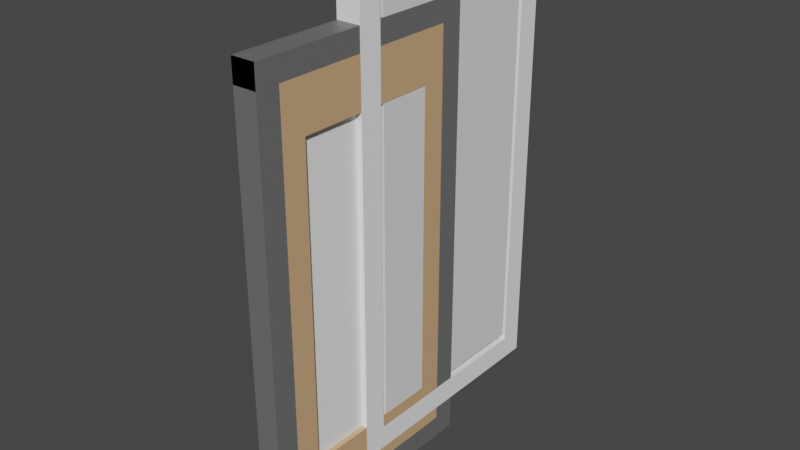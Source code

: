 # Source: door.blend  (saved by Blender 3.5.10; exported with 4.5.12 LTS)
import bpy
from mathutils import Matrix  # noqa: F401  (used for matrix-valued properties, if any)

bpy.ops.wm.read_factory_settings(use_empty=True)
scene = bpy.context.scene
scene.name = 'Scene'

# ---- collections
col_collection = bpy.data.collections.new('Collection'); scene.collection.children.link(col_collection)
col_x = bpy.data.collections.new('хитбоксы'); scene.collection.children.link(col_x)

# ---- materials (node trees are filled in below, after node groups)
mat_material_003 = bpy.data.materials.new('Material.003')
mat_material_003.use_transparent_shadow = False
mat_material_004 = bpy.data.materials.new('Material.004')
mat_material_004.use_transparent_shadow = False
mat_material = bpy.data.materials.new('Material')
mat_material.use_transparent_shadow = False
mat_material_005 = bpy.data.materials.new('Material.005')
mat_material_005.use_transparent_shadow = False

# ---- material node trees
mat_material_003.use_nodes = True; mat_material_003.node_tree.nodes.clear()
_N = mat_material_003.node_tree.nodes; _L = mat_material_003.node_tree.links
n0 = _N.new('ShaderNodeBsdfPrincipled'); n0.name = 'Principled BSDF'; n0.location = (10, 300)
n0.distribution = 'GGX'
n0.subsurface_method = 'RANDOM_WALK_SKIN'
n0.inputs[0].default_value = (1.0, 1.0, 1.0, 1.0)
n0.inputs[3].default_value = 1.45
n0.inputs[27].default_value = (0.0, 0.0, 0.0, 1.0)
n1 = _N.new('ShaderNodeOutputMaterial'); n1.name = 'Material Output'; n1.location = (300, 300)
_L.new(n0.outputs[0], n1.inputs[0])
n1.is_active_output = True
mat_material_004.use_nodes = True; mat_material_004.node_tree.nodes.clear()
_N = mat_material_004.node_tree.nodes; _L = mat_material_004.node_tree.links
n0 = _N.new('ShaderNodeBsdfPrincipled'); n0.name = 'Principled BSDF'; n0.location = (10, 300)
n0.distribution = 'GGX'
n0.subsurface_method = 'RANDOM_WALK_SKIN'
n0.inputs[0].default_value = (0.8824, 0.2535, 0.0, 1.0)
n0.inputs[3].default_value = 1.45
n0.inputs[27].default_value = (0.0, 0.0, 0.0, 1.0)
n0.inputs[28].default_value = 1.0
n1 = _N.new('ShaderNodeOutputMaterial'); n1.name = 'Material Output'; n1.location = (300, 300)
_L.new(n0.outputs[0], n1.inputs[0])
n1.is_active_output = True
mat_material.use_nodes = True; mat_material.node_tree.nodes.clear()
_N = mat_material.node_tree.nodes; _L = mat_material.node_tree.links
n0 = _N.new('ShaderNodeBsdfPrincipled'); n0.name = 'Principled BSDF'; n0.location = (10, 300)
n0.distribution = 'GGX'
n0.subsurface_method = 'RANDOM_WALK_SKIN'
n0.inputs[0].default_value = (0.6584, 0.402, 0.2122, 1.0)
n0.inputs[3].default_value = 1.45
n0.inputs[27].default_value = (0.0, 0.0, 0.0, 1.0)
n0.inputs[28].default_value = 1.0
n1 = _N.new('ShaderNodeOutputMaterial'); n1.name = 'Material Output'; n1.location = (300, 300)
_L.new(n0.outputs[0], n1.inputs[0])
n1.is_active_output = True
mat_material_005.use_nodes = True; mat_material_005.node_tree.nodes.clear()
_N = mat_material_005.node_tree.nodes; _L = mat_material_005.node_tree.links
n0 = _N.new('ShaderNodeBsdfPrincipled'); n0.name = 'Principled BSDF'; n0.location = (10, 300)
n0.distribution = 'GGX'
n0.subsurface_method = 'RANDOM_WALK_SKIN'
n0.inputs[0].default_value = (0.149, 0.149, 0.149, 1.0)
n0.inputs[3].default_value = 1.45
n0.inputs[27].default_value = (0.0, 0.0, 0.0, 1.0)
n0.inputs[28].default_value = 1.0
n1 = _N.new('ShaderNodeOutputMaterial'); n1.name = 'Material Output'; n1.location = (300, 300)
_L.new(n0.outputs[0], n1.inputs[0])
n1.is_active_output = True

# ---- world
world_world = bpy.data.worlds.new('World'); scene.world = world_world
world_world.use_nodes = True; world_world.node_tree.nodes.clear()
_N = world_world.node_tree.nodes; _L = world_world.node_tree.links
n0 = _N.new('ShaderNodeOutputWorld'); n0.name = 'World Output'; n0.location = (300, 300)
n1 = _N.new('ShaderNodeBackground'); n1.name = 'Background'; n1.location = (10, 300)
n1.inputs[0].default_value = (0.05088, 0.05088, 0.05088, 1.0)
_L.new(n1.outputs[0], n0.inputs[0])
n0.is_active_output = True
world_world.color = (0.05088, 0.05088, 0.05088)
world_world.use_sun_shadow = False
world_world.sun_shadow_jitter_overblur = 0.0

# ---- meshes
me_cylinder = bpy.data.meshes.new('Cylinder')
me_cylinder.from_pydata([(-0.7465, -2.145, 2.477), (-0.7465, -2.145, 2.609), (-0.7237, -2.154, 2.477), (-0.7237, -2.154, 2.609), (-0.7116, -2.177, 2.477), (-0.7116, -2.177, 2.609), (-0.7158, -2.203, 2.477), (-0.7158, -2.203, 2.609), (-0.7344, -2.22, 2.477), (-0.7344, -2.22, 2.609), (-0.7586, -2.22, 2.477), (-0.7586, -2.22, 2.609), (-0.7772, -2.203, 2.477), (-0.7772, -2.203, 2.609), (-0.7814, -2.177, 2.477), (-0.7814, -2.177, 2.609), (-0.7693, -2.154, 2.477), (-0.7693, -2.154, 2.609), (-0.7586, -2.22, 2.635), (-0.7035, -2.145, 2.739), (-0.6857, -2.154, 2.739), (-0.6762, -2.177, 2.739), (-0.6795, -2.203, 2.739), (-0.694, -2.22, 2.739), (-0.7275, -2.203, 2.739), (-0.7308, -2.177, 2.739), (-0.7465, -2.145, 2.635), (-0.7237, -2.154, 2.635), (-0.7116, -2.177, 2.635), (-0.7158, -2.203, 2.635), (-0.7344, -2.22, 2.635), (-0.7772, -2.203, 2.635), (-0.7814, -2.177, 2.635), (-0.7693, -2.154, 2.635), (-0.713, -2.22, 2.739), (-0.7213, -2.154, 2.739), (-0.7693, -2.154, 2.45), (-0.7586, -2.22, 2.45), (-0.7465, -2.145, 2.45), (-0.7693, -2.154, 2.476), (-0.7814, -2.177, 2.476), (-0.7772, -2.203, 2.476), (-0.7586, -2.22, 2.476), (-0.7344, -2.22, 2.476), (-0.7158, -2.203, 2.476), (-0.7116, -2.177, 2.476), (-0.7237, -2.154, 2.476), (-0.7465, -2.145, 2.476), (-0.6857, -2.154, 2.346), (-0.6795, -2.203, 2.346), (-0.7237, -2.154, 2.45), (-0.7116, -2.177, 2.45), (-0.7158, -2.203, 2.45), (-0.7344, -2.22, 2.45), (-0.7772, -2.203, 2.45), (-0.7814, -2.177, 2.45), (-0.7035, -2.145, 2.346), (-0.6762, -2.177, 2.346), (-0.694, -2.22, 2.346), (-0.713, -2.22, 2.346), (-0.7275, -2.203, 2.346), (-0.7308, -2.177, 2.346), (-0.7213, -2.154, 2.346), (-0.7035, -2.145, 2.739), (-0.6857, -2.154, 2.739), (-0.6762, -2.177, 2.739), (-0.6795, -2.203, 2.739), (-0.694, -2.22, 2.739), (-0.7275, -2.203, 2.739), (-0.7308, -2.177, 2.739), (-0.713, -2.22, 2.739), (-0.7213, -2.154, 2.739), (-0.6764, -2.33, 0.5517), (-0.6764, -2.33, 4.425), (-0.6764, 0.08056, 0.5517), (-0.6764, 0.08056, 4.425), (-0.3781, -2.33, 0.5517), (-0.3781, -2.33, 4.425), (-0.3781, 0.08056, 0.5517), (-0.3781, 0.08056, 4.425), (-0.6764, -2.029, 0.5517), (-0.3781, -2.029, 4.425), (-0.6764, -2.029, 4.425), (-0.3781, -2.029, 0.5517), (-0.6764, -0.2208, 4.425), (-0.3781, -0.2208, 0.5517), (-0.6764, -0.2208, 0.5517), (-0.3781, -0.2208, 4.425), (-0.6764, 0.08056, 0.5517), (-0.6764, 0.08056, 4.425), (-0.3781, 0.08056, 0.5517), (-0.3781, 0.08056, 4.425), (-0.6764, 0.08056, 0.5517), (-0.6764, 0.08056, 4.425), (-0.3781, 0.08056, 0.5517), (-0.3781, 0.08056, 4.425), (-0.6764, 0.08056, 0.5517), (-0.6764, 0.08056, 4.439), (-0.3781, 0.08056, 0.5517), (-0.3781, 0.08056, 4.425), (-0.6764, -0.2199, 0.5371), (-0.6764, -0.2199, 4.424), (-0.3781, -0.2199, 0.5371), (-0.3781, -0.2199, 4.424), (-0.6764, -2.029, 0.5371), (-0.6764, -2.029, 4.424), (-0.3781, -2.029, 0.5371), (-0.3781, -2.029, 4.424), (-0.6764, -2.329, 4.425), (-0.6764, -2.329, 5.034), (-0.6764, 0.08016, 4.425), (-0.6764, 0.08016, 5.034), (-0.3781, -2.329, 4.425), (-0.3781, -2.329, 5.034), (-0.3781, 0.07902, 4.425), (-0.3781, 0.07902, 5.034), (-0.6764, -2.329, -0.05908), (-0.6764, -2.329, 0.5506), (-0.6764, 0.08016, -0.05908), (-0.6764, 0.08016, 0.5506), (-0.3781, -2.329, -0.05908), (-0.3781, -2.329, 0.5506), (-0.3781, 0.07902, -0.05908), (-0.3781, 0.07902, 0.5506), (-0.6132, -2.029, 0.5518), (-0.6132, -2.029, 4.424), (-0.6132, -0.2204, 0.5518), (-0.6132, -0.2204, 4.424), (-0.4412, -2.029, 0.5518), (-0.4412, -2.029, 4.424), (-0.4412, -0.2204, 0.5518), (-0.4412, -0.2204, 4.424), (-0.6132, -0.2204, 0.5518), (-0.6132, -0.2204, 4.424), (-0.4412, -0.2204, 0.5518), (-0.4412, -0.2204, 4.424), (-0.6132, -2.029, 0.5518), (-0.6132, -2.029, 4.424), (-0.4412, -2.029, 0.5518), (-0.4412, -2.029, 4.424), (-0.6132, -2.029, 0.5518), (-0.6132, -2.029, 4.424), (-0.6132, -0.2204, 0.5518), (-0.6132, -0.2204, 4.424), (-0.4412, -2.029, 0.5518), (-0.4412, -2.029, 4.424), (-0.4412, -0.2204, 0.5518), (-0.4412, -0.2204, 4.424)], [], [(0, 1, 3, 2), (2, 3, 5, 4), (4, 5, 7, 6), (6, 7, 9, 8), (8, 9, 11, 10), (10, 11, 13, 12), (12, 13, 15, 14), (5, 3, 27, 28), (14, 15, 17, 16), (16, 17, 1, 0), (0, 2, 4, 6, 8, 10, 12, 14, 16), (29, 28, 21, 22), (1, 17, 33, 26), (17, 15, 32, 33), (15, 13, 31, 32), (13, 11, 18, 31), (11, 9, 30, 18), (9, 7, 29, 30), (3, 1, 26, 27), (7, 5, 28, 29), (19, 35, 71, 63), (32, 31, 24, 25), (30, 29, 22, 23), (27, 26, 19, 20), (33, 32, 25, 35), (18, 30, 23, 34), (28, 27, 20, 21), (26, 33, 35, 19), (31, 18, 34, 24), (44, 45, 51, 52), (46, 47, 38, 50), (43, 44, 52, 53), (42, 43, 53, 37), (41, 42, 37, 54), (40, 41, 54, 55), (39, 40, 55, 36), (47, 39, 36, 38), (52, 51, 57, 49), (45, 46, 50, 51), (48, 56, 62, 61, 60, 59, 58, 49, 57), (53, 52, 49, 58), (50, 38, 56, 48), (36, 55, 61, 62), (37, 53, 58, 59), (51, 50, 48, 57), (38, 36, 62, 56), (54, 37, 59, 60), (55, 54, 60, 61), (64, 63, 71, 69, 68, 70, 67, 66, 65), (21, 20, 64, 65), (34, 23, 67, 70), (22, 21, 65, 66), (24, 34, 70, 68), (23, 22, 66, 67), (20, 19, 63, 64), (35, 25, 69, 71), (25, 24, 68, 69), (86, 84, 75, 74), (74, 75, 79, 78), (83, 81, 77, 76), (76, 77, 73, 72), (80, 83, 76, 72), (81, 82, 73, 77), (100, 101, 103, 102), (96, 97, 99, 98), (72, 73, 82, 80), (92, 93, 95, 94), (88, 89, 91, 90), (79, 75, 84, 87), (74, 78, 85, 86), (78, 79, 87, 85), (104, 105, 107, 106), (108, 109, 111, 110), (110, 111, 115, 114), (114, 115, 113, 112), (112, 113, 109, 108), (110, 114, 112, 108), (115, 111, 109, 113), (116, 117, 119, 118), (118, 119, 123, 122), (122, 123, 121, 120), (120, 121, 117, 116), (118, 122, 120, 116), (123, 119, 117, 121), (124, 125, 127, 126), (130, 131, 129, 128), (132, 133, 135, 134), (138, 139, 137, 136), (142, 146, 144, 140), (147, 143, 141, 145)])
me_cylinder.polygons.foreach_set('material_index', [1, 1, 1, 1, 1, 1, 1, 1, 1, 1, 1, 1, 1, 1, 1, 1, 1, 1, 1, 1, 1, 1, 1, 1, 1, 1, 1, 1, 1, 1, 1, 1, 1, 1, 1, 1, 1, 1, 1, 1, 1, 1, 1, 1, 1, 1, 1, 1, 1, 0, 1, 0, 1, 1, 1, 1, 1, 2, 2, 2, 2, 2, 2, 2, 2, 2, 2, 2, 2, 2, 2, 2, 2, 2, 2, 2, 2, 2, 2, 2, 2, 2, 2, 2, 0, 0, 2, 2, 2, 2])
_uv = me_cylinder.uv_layers.new(name='UVMap')
_uv.uv.foreach_set('vector', [1.0, 0.5, 1.0, 1.0, 0.8889, 1.0, 0.8889, 0.5, 0.8889, 0.5, 0.8889, 1.0, 0.7778, 1.0, 0.7778, 0.5, 0.7778, 0.5, 0.7778, 1.0, 0.6667, 1.0, 0.6667, 0.5, 0.6667, 0.5, 0.6667, 1.0, 0.5556, 1.0, 0.5556, 0.5, 0.5556, 0.5, 0.5556, 1.0, 0.4444, 1.0, 0.4444, 0.5, 0.4444, 0.5, 0.4444, 1.0, 0.3333, 1.0, 0.3333, 0.5, 0.3333, 0.5, 0.3333, 1.0, 0.2222, 1.0, 0.2222, 0.5, 0.7778, 1.0, 0.8889, 1.0, 0.8889, 1.0, 0.7778, 1.0, 0.2222, 0.5, 0.2222, 1.0, 0.1111, 1.0, 0.1111, 0.5, 0.1111, 0.5, 0.1111, 1.0, 4.47e-08, 1.0, 4.47e-08, 0.5, 0.75, 0.49, 0.9043, 0.4339, 0.9864, 0.2917, 0.9578, 0.13, 0.8321, 0.02447, 0.6679, 0.02447, 0.5422, 0.13, 0.5136, 0.2917, 0.5957, 0.4339, 0.6667, 1.0, 0.7778, 1.0, 0.7778, 1.0, 0.6667, 1.0, 4.47e-08, 1.0, 0.1111, 1.0, 0.1111, 1.0, 4.47e-08, 1.0, 0.1111, 1.0, 0.2222, 1.0, 0.2222, 1.0, 0.1111, 1.0, 0.2222, 1.0, 0.3333, 1.0, 0.3333, 1.0, 0.2222, 1.0, 0.3333, 1.0, 0.4444, 1.0, 0.4444, 1.0, 0.3333, 1.0, 0.4444, 1.0, 0.5556, 1.0, 0.5556, 1.0, 0.4444, 1.0, 0.5556, 1.0, 0.6667, 1.0, 0.6667, 1.0, 0.5556, 1.0, 0.8889, 1.0, 1.0, 1.0, 1.0, 1.0, 0.8889, 1.0, 0.6667, 1.0, 0.7778, 1.0, 0.7778, 1.0, 0.6667, 1.0, 4.47e-08, 1.0, 0.1111, 1.0, 0.1111, 1.0, 4.47e-08, 1.0, 0.2222, 1.0, 0.3333, 1.0, 0.3333, 1.0, 0.2222, 1.0, 0.5556, 1.0, 0.6667, 1.0, 0.6667, 1.0, 0.5556, 1.0, 0.8889, 1.0, 1.0, 1.0, 1.0, 1.0, 0.8889, 1.0, 0.1111, 1.0, 0.2222, 1.0, 0.2222, 1.0, 0.1111, 1.0, 0.4444, 1.0, 0.5556, 1.0, 0.5556, 1.0, 0.4444, 1.0, 0.7778, 1.0, 0.8889, 1.0, 0.8889, 1.0, 0.7778, 1.0, 4.47e-08, 1.0, 0.1111, 1.0, 0.1111, 1.0, 4.47e-08, 1.0, 0.3333, 1.0, 0.4444, 1.0, 0.4444, 1.0, 0.3333, 1.0, 0.6667, 1.0, 0.7778, 1.0, 0.7778, 1.0, 0.6667, 1.0, 0.8889, 1.0, 1.0, 1.0, 1.0, 1.0, 0.8889, 1.0, 0.5556, 1.0, 0.6667, 1.0, 0.6667, 1.0, 0.5556, 1.0, 0.4444, 1.0, 0.5556, 1.0, 0.5556, 1.0, 0.4444, 1.0, 0.3333, 1.0, 0.4444, 1.0, 0.4444, 1.0, 0.3333, 1.0, 0.2222, 1.0, 0.3333, 1.0, 0.3333, 1.0, 0.2222, 1.0, 0.1111, 1.0, 0.2222, 1.0, 0.2222, 1.0, 0.1111, 1.0, 4.47e-08, 1.0, 0.1111, 1.0, 0.1111, 1.0, 4.47e-08, 1.0, 0.6667, 1.0, 0.7778, 1.0, 0.7778, 1.0, 0.6667, 1.0, 0.7778, 1.0, 0.8889, 1.0, 0.8889, 1.0, 0.7778, 1.0, 0.4043, 0.4339, 0.25, 0.49, 0.09573, 0.4339, 0.01365, 0.2917, 0.04215, 0.13, 0.1679, 0.02447, 0.3321, 0.02447, 0.4578, 0.13, 0.4864, 0.2917, 0.5556, 1.0, 0.6667, 1.0, 0.6667, 1.0, 0.5556, 1.0, 0.8889, 1.0, 1.0, 1.0, 1.0, 1.0, 0.8889, 1.0, 0.1111, 1.0, 0.2222, 1.0, 0.2222, 1.0, 0.1111, 1.0, 0.4444, 1.0, 0.5556, 1.0, 0.5556, 1.0, 0.4444, 1.0, 0.7778, 1.0, 0.8889, 1.0, 0.8889, 1.0, 0.7778, 1.0, 4.47e-08, 1.0, 0.1111, 1.0, 0.1111, 1.0, 4.47e-08, 1.0, 0.3333, 1.0, 0.4444, 1.0, 0.4444, 1.0, 0.3333, 1.0, 0.2222, 1.0, 0.3333, 1.0, 0.3333, 1.0, 0.2222, 1.0, 0.4043, 0.4339, 0.25, 0.49, 0.09573, 0.4339, 0.01365, 0.2917, 0.04215, 0.13, 0.1679, 0.02447, 0.3321, 0.02447, 0.4578, 0.13, 0.4864, 0.2917, 0.7778, 1.0, 0.8889, 1.0, 0.8889, 1.0, 0.7778, 1.0, 0.4444, 1.0, 0.5556, 1.0, 0.5556, 1.0, 0.4444, 1.0, 0.6667, 1.0, 0.7778, 1.0, 0.7778, 1.0, 0.6667, 1.0, 0.3333, 1.0, 0.4444, 1.0, 0.4444, 1.0, 0.3333, 1.0, 0.5556, 1.0, 0.6667, 1.0, 0.6667, 1.0, 0.5556, 1.0, 0.8889, 1.0, 1.0, 1.0, 1.0, 1.0, 0.8889, 1.0, 0.1111, 1.0, 0.2222, 1.0, 0.2222, 1.0, 0.1111, 1.0, 0.2222, 1.0, 0.3333, 1.0, 0.3333, 1.0, 0.2222, 1.0, 0.375, 0.2188, 0.625, 0.2188, 0.625, 0.25, 0.375, 0.25, 0.375, 0.25, 0.625, 0.25, 0.625, 0.5, 0.375, 0.5, 0.375, 0.7188, 0.625, 0.7188, 0.625, 0.75, 0.375, 0.75, 0.375, 0.75, 0.625, 0.75, 0.625, 1.0, 0.375, 1.0, 0.125, 0.7188, 0.375, 0.7188, 0.375, 0.75, 0.125, 0.75, 0.625, 0.7188, 0.875, 0.7188, 0.875, 0.75, 0.625, 0.75, 0.375, 0.25, 0.625, 0.25, 0.625, 0.5, 0.375, 0.5, 0.375, 0.25, 0.625, 0.25, 0.625, 0.5, 0.375, 0.5, 0.375, 0.0, 0.625, 0.0, 0.625, 0.03125, 0.375, 0.03125, 0.375, 0.25, 0.625, 0.25, 0.625, 0.5, 0.375, 0.5, 0.375, 0.25, 0.625, 0.25, 0.625, 0.5, 0.375, 0.5, 0.625, 0.5, 0.875, 0.5, 0.875, 0.5312, 0.625, 0.5312, 0.125, 0.5, 0.375, 0.5, 0.375, 0.5312, 0.125, 0.5312, 0.375, 0.5, 0.625, 0.5, 0.625, 0.5312, 0.375, 0.5312, 0.375, 0.25, 0.625, 0.25, 0.625, 0.5, 0.375, 0.5, 0.375, 0.0, 0.625, 0.0, 0.625, 0.25, 0.375, 0.25, 0.375, 0.25, 0.625, 0.25, 0.625, 0.5, 0.375, 0.5, 0.375, 0.5, 0.625, 0.5, 0.625, 0.75, 0.375, 0.75, 0.375, 0.75, 0.625, 0.75, 0.625, 1.0, 0.375, 1.0, 0.125, 0.5, 0.375, 0.5, 0.375, 0.75, 0.125, 0.75, 0.625, 0.5, 0.875, 0.5, 0.875, 0.75, 0.625, 0.75, 0.375, 0.0, 0.625, 0.0, 0.625, 0.25, 0.375, 0.25, 0.375, 0.25, 0.625, 0.25, 0.625, 0.5, 0.375, 0.5, 0.375, 0.5, 0.625, 0.5, 0.625, 0.75, 0.375, 0.75, 0.375, 0.75, 0.625, 0.75, 0.625, 1.0, 0.375, 1.0, 0.125, 0.5, 0.375, 0.5, 0.375, 0.75, 0.125, 0.75, 0.625, 0.5, 0.875, 0.5, 0.875, 0.75, 0.625, 0.75, 0.375, 0.0, 0.625, 0.0, 0.625, 0.25, 0.375, 0.25, 0.375, 0.5, 0.625, 0.5, 0.625, 0.75, 0.375, 0.75, 0.375, 0.25, 0.625, 0.25, 0.625, 0.5, 0.375, 0.5, 0.375, 0.75, 0.625, 0.75, 0.625, 1.0, 0.375, 1.0, 0.125, 0.5, 0.375, 0.5, 0.375, 0.75, 0.125, 0.75, 0.625, 0.5, 0.875, 0.5, 0.875, 0.75, 0.625, 0.75])
me_cylinder.materials.append(mat_material_003)
me_cylinder.materials.append(mat_material_004)
me_cylinder.materials.append(mat_material)
me_cylinder.update()
me_cube_009 = bpy.data.meshes.new('Cube.009')
me_cube_009.from_pydata([(-0.3809, -2.33, 5.315), (-0.3809, -2.33, -0.3441), (-0.3809, -2.619, 5.315), (-0.3809, -2.619, -0.3441), (-0.6764, -2.33, 5.315), (-0.6764, -2.33, -0.3441), (-0.6764, -2.619, 5.315), (-0.6764, -2.619, -0.3441), (-0.3809, 0.08058, 5.315), (-0.3809, 0.08058, -0.3441), (-0.3809, 0.3691, 5.315), (-0.3809, 0.3691, -0.3441), (-0.6764, 0.08058, 5.315), (-0.6764, 0.08058, -0.3441), (-0.6764, 0.3691, 5.315), (-0.6764, 0.3691, -0.3441), (-0.6764, -2.619, 5.035), (-0.6764, -2.619, 5.316), (-0.6764, 0.3688, 5.035), (-0.6764, 0.3688, 5.316), (-0.3808, -2.619, 5.035), (-0.3808, -2.619, 5.316), (-0.3808, 0.3688, 5.035), (-0.3808, 0.3688, 5.316), (-0.6764, -2.619, -0.3442), (-0.6764, -2.619, -0.06015), (-0.6764, 0.3688, -0.3442), (-0.6764, 0.3688, -0.06015), (-0.3807, -2.619, -0.3442), (-0.3807, -2.619, -0.06015), (-0.3807, 0.3688, -0.3442), (-0.3807, 0.3688, -0.06015)], [], [(0, 4, 6, 2), (3, 2, 6, 7), (7, 6, 4, 5), (5, 1, 3, 7), (1, 0, 2, 3), (5, 4, 0, 1), (8, 10, 14, 12), (11, 15, 14, 10), (15, 13, 12, 14), (13, 15, 11, 9), (9, 11, 10, 8), (13, 9, 8, 12), (16, 17, 19, 18), (18, 19, 23, 22), (22, 23, 21, 20), (20, 21, 17, 16), (18, 22, 20, 16), (23, 19, 17, 21), (24, 25, 27, 26), (26, 27, 31, 30), (30, 31, 29, 28), (28, 29, 25, 24), (26, 30, 28, 24), (31, 27, 25, 29)])
_uv = me_cube_009.uv_layers.new(name='UVMap')
_uv.uv.foreach_set('vector', [0.625, 0.5, 0.875, 0.5, 0.875, 0.75, 0.625, 0.75, 0.375, 0.75, 0.625, 0.75, 0.625, 1.0, 0.375, 1.0, 0.375, 0.0, 0.625, 0.0, 0.625, 0.25, 0.375, 0.25, 0.125, 0.5, 0.375, 0.5, 0.375, 0.75, 0.125, 0.75, 0.375, 0.5, 0.625, 0.5, 0.625, 0.75, 0.375, 0.75, 0.375, 0.25, 0.625, 0.25, 0.625, 0.5, 0.375, 0.5, 0.625, 0.5, 0.625, 0.75, 0.875, 0.75, 0.875, 0.5, 0.375, 0.75, 0.375, 1.0, 0.625, 1.0, 0.625, 0.75, 0.375, 0.0, 0.375, 0.25, 0.625, 0.25, 0.625, 0.0, 0.125, 0.5, 0.125, 0.75, 0.375, 0.75, 0.375, 0.5, 0.375, 0.5, 0.375, 0.75, 0.625, 0.75, 0.625, 0.5, 0.375, 0.25, 0.375, 0.5, 0.625, 0.5, 0.625, 0.25, 0.375, 0.0, 0.625, 0.0, 0.625, 0.25, 0.375, 0.25, 0.375, 0.25, 0.625, 0.25, 0.625, 0.5, 0.375, 0.5, 0.375, 0.5, 0.625, 0.5, 0.625, 0.75, 0.375, 0.75, 0.375, 0.75, 0.625, 0.75, 0.625, 1.0, 0.375, 1.0, 0.125, 0.5, 0.375, 0.5, 0.375, 0.75, 0.125, 0.75, 0.625, 0.5, 0.875, 0.5, 0.875, 0.75, 0.625, 0.75, 0.375, 0.0, 0.625, 0.0, 0.625, 0.25, 0.375, 0.25, 0.375, 0.25, 0.625, 0.25, 0.625, 0.5, 0.375, 0.5, 0.375, 0.5, 0.625, 0.5, 0.625, 0.75, 0.375, 0.75, 0.375, 0.75, 0.625, 0.75, 0.625, 1.0, 0.375, 1.0, 0.125, 0.5, 0.375, 0.5, 0.375, 0.75, 0.125, 0.75, 0.625, 0.5, 0.875, 0.5, 0.875, 0.75, 0.625, 0.75])
me_cube_009.materials.append(mat_material_005)
me_cube_009.use_mirror_vertex_groups = False
me_cube_009.update()
me_cube_010 = bpy.data.meshes.new('Cube.010')
me_cube_010.from_pydata([(0.001334, -4.136, 3.203), (0.001334, -4.136, -0.04001), (0.001334, -5.125, 3.203), (0.001334, -5.125, -0.04001), (-1.013, -4.136, 3.203), (-1.013, -4.136, -0.04001), (-1.013, -5.125, 3.203), (-1.013, -5.125, -0.04001), (0.001334, 4.136, 3.203), (0.001334, 4.136, -0.04001), (0.001334, 5.125, 3.203), (0.001334, 5.125, -0.04001), (-1.013, 4.136, 3.203), (-1.013, 4.136, -0.04001), (-1.013, 5.125, 3.203), (-1.013, 5.125, -0.04001), (-1.013, -5.124, 3.043), (-1.013, -5.124, 3.204), (-1.013, 5.125, 3.043), (-1.013, 5.125, 3.204), (0.001556, -5.124, 3.043), (0.001556, -5.124, 3.204), (0.001556, 5.125, 3.043), (0.001556, 5.125, 3.204), (-1.013, -5.124, -0.04012), (-1.013, -5.124, 0.1227), (-1.013, 5.125, -0.04012), (-1.013, 5.125, 0.1227), (0.001969, -5.124, -0.04012), (0.001969, -5.124, 0.1227), (0.001969, 5.125, -0.04012), (0.001969, 5.125, 0.1227)], [], [(0, 4, 6, 2), (3, 2, 6, 7), (7, 6, 4, 5), (5, 1, 3, 7), (1, 0, 2, 3), (5, 4, 0, 1), (8, 10, 14, 12), (11, 15, 14, 10), (15, 13, 12, 14), (13, 15, 11, 9), (9, 11, 10, 8), (13, 9, 8, 12), (16, 17, 19, 18), (18, 19, 23, 22), (22, 23, 21, 20), (20, 21, 17, 16), (18, 22, 20, 16), (23, 19, 17, 21), (24, 25, 27, 26), (26, 27, 31, 30), (30, 31, 29, 28), (28, 29, 25, 24), (26, 30, 28, 24), (31, 27, 25, 29)])
_uv = me_cube_010.uv_layers.new(name='UVMap')
_uv.uv.foreach_set('vector', [0.625, 0.5, 0.875, 0.5, 0.875, 0.75, 0.625, 0.75, 0.375, 0.75, 0.625, 0.75, 0.625, 1.0, 0.375, 1.0, 0.375, 0.0, 0.625, 0.0, 0.625, 0.25, 0.375, 0.25, 0.125, 0.5, 0.375, 0.5, 0.375, 0.75, 0.125, 0.75, 0.375, 0.5, 0.625, 0.5, 0.625, 0.75, 0.375, 0.75, 0.375, 0.25, 0.625, 0.25, 0.625, 0.5, 0.375, 0.5, 0.625, 0.5, 0.625, 0.75, 0.875, 0.75, 0.875, 0.5, 0.375, 0.75, 0.375, 1.0, 0.625, 1.0, 0.625, 0.75, 0.375, 0.0, 0.375, 0.25, 0.625, 0.25, 0.625, 0.0, 0.125, 0.5, 0.125, 0.75, 0.375, 0.75, 0.375, 0.5, 0.375, 0.5, 0.375, 0.75, 0.625, 0.75, 0.625, 0.5, 0.375, 0.25, 0.375, 0.5, 0.625, 0.5, 0.625, 0.25, 0.375, 0.0, 0.625, 0.0, 0.625, 0.25, 0.375, 0.25, 0.375, 0.25, 0.625, 0.25, 0.625, 0.5, 0.375, 0.5, 0.375, 0.5, 0.625, 0.5, 0.625, 0.75, 0.375, 0.75, 0.375, 0.75, 0.625, 0.75, 0.625, 1.0, 0.375, 1.0, 0.125, 0.5, 0.375, 0.5, 0.375, 0.75, 0.125, 0.75, 0.625, 0.5, 0.875, 0.5, 0.875, 0.75, 0.625, 0.75, 0.375, 0.0, 0.625, 0.0, 0.625, 0.25, 0.375, 0.25, 0.375, 0.25, 0.625, 0.25, 0.625, 0.5, 0.375, 0.5, 0.375, 0.5, 0.625, 0.5, 0.625, 0.75, 0.375, 0.75, 0.375, 0.75, 0.625, 0.75, 0.625, 1.0, 0.375, 1.0, 0.125, 0.5, 0.375, 0.5, 0.375, 0.75, 0.125, 0.75, 0.625, 0.5, 0.875, 0.5, 0.875, 0.75, 0.625, 0.75])
me_cube_010.materials.append(mat_material_003)
me_cube_010.use_mirror_vertex_groups = False
me_cube_010.update()
me_cube_011 = bpy.data.meshes.new('Cube.011')
me_cube_011.from_pydata([(0.01941, -6.994, -15.92), (0.01941, -6.994, 0.8729), (0.01941, 0.9399, -15.92), (0.01941, 0.9399, 0.8729), (0.9926, -6.994, -15.92), (0.9926, -6.994, 0.8729), (0.9926, 0.9399, -15.92), (0.9926, 0.9399, 0.8729)], [], [(0, 1, 3, 2), (2, 3, 7, 6), (6, 7, 5, 4), (4, 5, 1, 0), (2, 6, 4, 0), (7, 3, 1, 5)])
_uv = me_cube_011.uv_layers.new(name='UVMap')
_uv.uv.foreach_set('vector', [0.375, 0.0, 0.625, 0.0, 0.625, 0.25, 0.375, 0.25, 0.375, 0.25, 0.625, 0.25, 0.625, 0.5, 0.375, 0.5, 0.375, 0.5, 0.625, 0.5, 0.625, 0.75, 0.375, 0.75, 0.375, 0.75, 0.625, 0.75, 0.625, 1.0, 0.375, 1.0, 0.125, 0.5, 0.375, 0.5, 0.375, 0.75, 0.125, 0.75, 0.625, 0.5, 0.875, 0.5, 0.875, 0.75, 0.625, 0.75])
me_cube_011.update()

# ---- objects
ob_x = bpy.data.objects.new('дверь', me_cylinder)
ob_x_1 = bpy.data.objects.new('дверная рама', me_cube_009)
ob_cube_001 = bpy.data.objects.new('Cube.001', me_cube_010)
ob_cube = bpy.data.objects.new('Cube', me_cube_011)

# ---- transforms, parenting, visibility, modifiers, constraints
ob_x.location = (0.0, 0.0, 0.0)
ob_x_1.location = (0.0, 0.0, 0.0)
ob_x_1.lock_rotations_4d = False
ob_x_1.empty_display_type = 'ARROWS'
ob_x_1.lineart.crease_threshold = 0.0
ob_cube_001.location = (-0.3775, 0.3023, 0.1656)
ob_cube_001.scale = (0.2989, 0.2989, 1.789)
ob_cube_001.lock_rotations_4d = False
ob_cube_001.empty_display_type = 'ARROWS'
ob_cube_001.lineart.crease_threshold = 0.0
ob_cube.location = (-0.6792, 1.206, 5.244)
ob_cube.scale = (0.2989, 0.2989, 0.2989)

# ---- collection membership
col_collection.objects.link(ob_x)
col_collection.objects.link(ob_x_1)
col_x.objects.link(ob_cube_001)
col_x.objects.link(ob_cube)

# ---- scene / render settings (as saved in the file)
scene.frame_start = 1; scene.frame_end = 250; scene.frame_set(1)
scene.render.engine = 'BLENDER_EEVEE_NEXT'
scene.cycles.sampling_pattern = 'TABULATED_SOBOL'
scene.cycles.use_light_tree = False
scene.view_settings.view_transform = 'Filmic'
bpy.context.view_layer.update()

# ---- added for rendering (the .blend has no active camera and no usable light): camera, sun
cam_auto = bpy.data.cameras.new('AutoCamera')
cam_auto.lens = 50.0
cam_auto.sensor_width = 36.0
cam_auto.clip_end = 1000.0
ob_auto_camera = bpy.data.objects.new('AutoCamera', cam_auto)
scene.collection.objects.link(ob_auto_camera)
ob_auto_camera.location = (6.52494, -8.91735, 8.46003)
ob_auto_camera.rotation_euler = (1.09748, -7.21219e-08, 0.694738)
scene.camera = ob_auto_camera
light_auto_sun = bpy.data.lights.new('AutoSun', 'SUN')
light_auto_sun.energy = 3.0
light_auto_sun.angle = 0.0523599
ob_auto_sun = bpy.data.objects.new('AutoSun', light_auto_sun)
scene.collection.objects.link(ob_auto_sun)
ob_auto_sun.rotation_euler = (0.872665, 0.174533, 0.523599)
bpy.context.view_layer.update()
